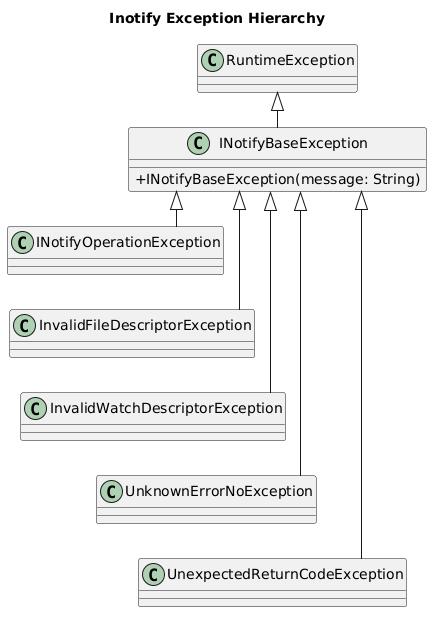

The diagram above was rendered by PlantUML. Its source (embedded in the PNG):
@startuml
title Inotify Exception Hierarchy

top to bottom direction

skinparam classAttributeIconSize 0
skinparam ranksep 35
skinparam nodesep 15
skinparam linetype ortho

class RuntimeException

class INotifyBaseException {
    + INotifyBaseException(message: String)
}

class INotifyOperationException
class InvalidFileDescriptorException
class InvalidWatchDescriptorException

class UnknownErrorNoException {
}

class UnexpectedReturnCodeException

RuntimeException <|-- INotifyBaseException

' Assumed inheritance except UnknownErrorNoException
INotifyBaseException <|-- INotifyOperationException
INotifyBaseException <|-- InvalidFileDescriptorException
INotifyBaseException <|-- InvalidWatchDescriptorException
INotifyBaseException <|-- UnknownErrorNoException
INotifyBaseException <|-- UnexpectedReturnCodeException

' Force subclasses into a vertical column
INotifyOperationException -[hidden]down-> InvalidFileDescriptorException
InvalidFileDescriptorException -[hidden]down-> InvalidWatchDescriptorException
InvalidWatchDescriptorException -[hidden]down-> UnknownErrorNoException
UnknownErrorNoException -[hidden]down-> UnexpectedReturnCodeException
@enduml